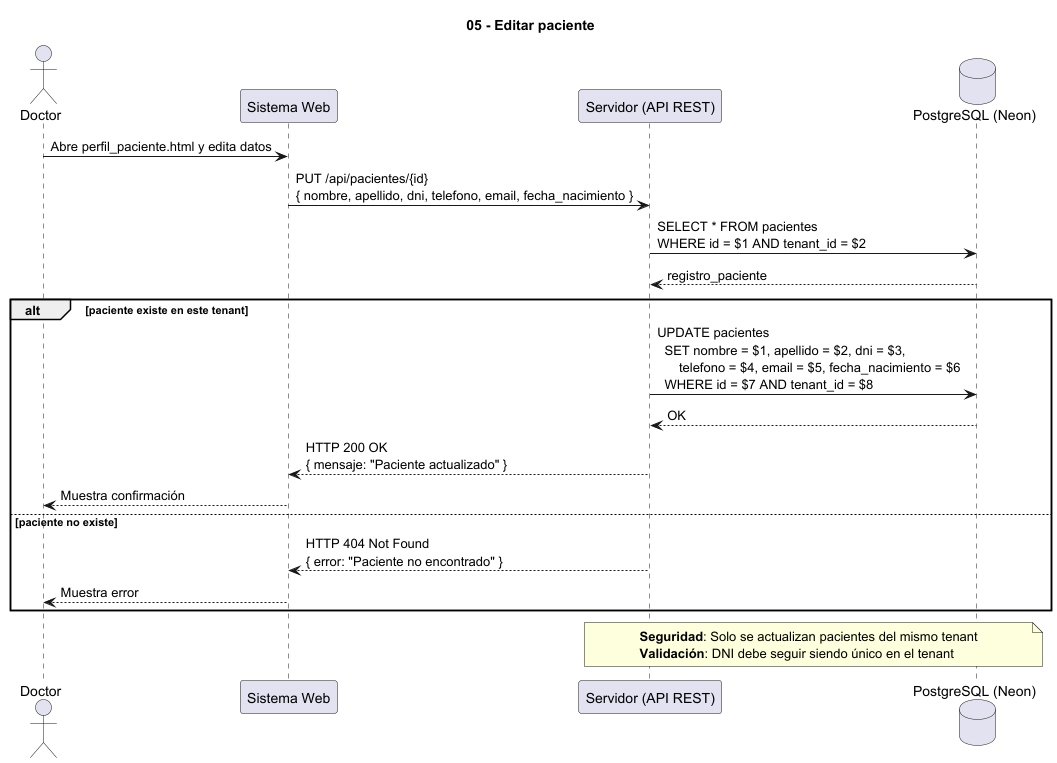

The diagram above was rendered by PlantUML. Its source (embedded in the PNG):
@startuml
' Diagrama 05 - Editar paciente
' Usuario actualiza datos de un paciente existente
title 05 - Editar paciente

actor Doctor
participant "Sistema Web" as Web
participant "Servidor (API REST)" as Server
database "PostgreSQL (Neon)" as DB

Doctor -> Web : Abre perfil_paciente.html y edita datos
Web -> Server : PUT /api/pacientes/{id}\n{ nombre, apellido, dni, telefono, email, fecha_nacimiento }

Server -> DB : SELECT * FROM pacientes\nWHERE id = $1 AND tenant_id = $2
DB --> Server : registro_paciente

alt paciente existe en este tenant
  Server -> DB : UPDATE pacientes\n  SET nombre = $1, apellido = $2, dni = $3,\n      telefono = $4, email = $5, fecha_nacimiento = $6\n  WHERE id = $7 AND tenant_id = $8
  DB --> Server : OK
  
  Server --> Web : HTTP 200 OK\n{ mensaje: "Paciente actualizado" }
  Web --> Doctor : Muestra confirmación
  
else paciente no existe
  Server --> Web : HTTP 404 Not Found\n{ error: "Paciente no encontrado" }
  Web --> Doctor : Muestra error
end

note over Server, DB
  **Seguridad**: Solo se actualizan pacientes del mismo tenant
  **Validación**: DNI debe seguir siendo único en el tenant
end note

@enduml